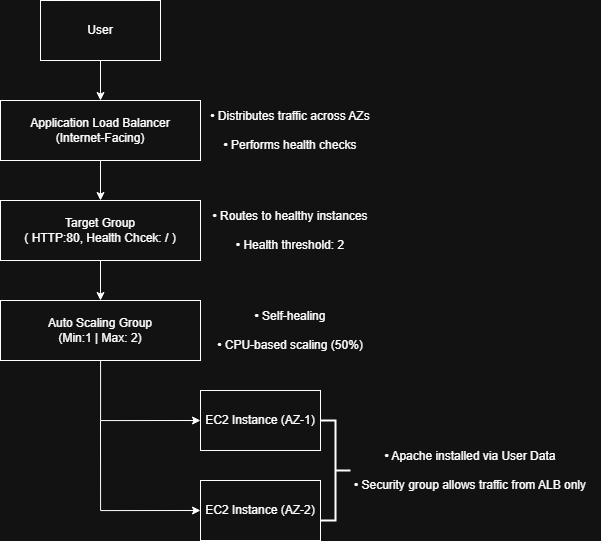

The diagram above was exported from draw.io. Its source (the exported page's mxGraphModel, read from the mxfile embedded in the PNG):
<mxGraphModel dx="791" dy="865" grid="1" gridSize="10" guides="1" tooltips="1" connect="1" arrows="1" fold="1" page="1" pageScale="1" pageWidth="850" pageHeight="1100" math="0" shadow="0">
  <root>
    <mxCell id="0" />
    <mxCell id="1" parent="0" />
    <mxCell id="Pxi4VIfpBvP33PU-Yx_z-6" edge="1" parent="1" source="Pxi4VIfpBvP33PU-Yx_z-1" style="edgeStyle=orthogonalEdgeStyle;rounded=0;orthogonalLoop=1;jettySize=auto;html=1;" target="Pxi4VIfpBvP33PU-Yx_z-2" value="">
      <mxGeometry relative="1" as="geometry" />
    </mxCell>
    <mxCell id="Pxi4VIfpBvP33PU-Yx_z-1" parent="1" style="rounded=0;whiteSpace=wrap;html=1;" value="User" vertex="1">
      <mxGeometry height="60" width="120" x="160" y="60" as="geometry" />
    </mxCell>
    <mxCell id="Pxi4VIfpBvP33PU-Yx_z-7" edge="1" parent="1" source="Pxi4VIfpBvP33PU-Yx_z-2" style="edgeStyle=orthogonalEdgeStyle;rounded=0;orthogonalLoop=1;jettySize=auto;html=1;" target="Pxi4VIfpBvP33PU-Yx_z-3" value="">
      <mxGeometry relative="1" as="geometry" />
    </mxCell>
    <mxCell id="Pxi4VIfpBvP33PU-Yx_z-2" parent="1" style="rounded=0;whiteSpace=wrap;html=1;" value="Application Load Balancer&lt;br&gt;(Internet-Facing)" vertex="1">
      <mxGeometry height="60" width="200" x="120" y="160" as="geometry" />
    </mxCell>
    <mxCell id="Pxi4VIfpBvP33PU-Yx_z-8" edge="1" parent="1" source="Pxi4VIfpBvP33PU-Yx_z-3" style="edgeStyle=orthogonalEdgeStyle;rounded=0;orthogonalLoop=1;jettySize=auto;html=1;" target="Pxi4VIfpBvP33PU-Yx_z-4" value="">
      <mxGeometry relative="1" as="geometry" />
    </mxCell>
    <mxCell id="Pxi4VIfpBvP33PU-Yx_z-3" parent="1" style="rounded=0;whiteSpace=wrap;html=1;" value="Target Group&lt;br&gt;( HTTP:80, Health Chcek: / )" vertex="1">
      <mxGeometry height="60" width="200" x="120" y="260" as="geometry" />
    </mxCell>
    <mxCell id="Pxi4VIfpBvP33PU-Yx_z-9" edge="1" parent="1" source="Pxi4VIfpBvP33PU-Yx_z-4" style="edgeStyle=orthogonalEdgeStyle;rounded=0;orthogonalLoop=1;jettySize=auto;html=1;" value="">
      <mxGeometry relative="1" as="geometry">
        <Array as="points">
          <mxPoint x="220" y="480" />
          <mxPoint x="220" y="480" />
        </Array>
        <mxPoint x="320" y="480" as="targetPoint" />
      </mxGeometry>
    </mxCell>
    <mxCell id="Pxi4VIfpBvP33PU-Yx_z-4" parent="1" style="rounded=0;whiteSpace=wrap;html=1;" value="Auto Scaling Group&lt;br&gt;(Min:1 | Max: 2)" vertex="1">
      <mxGeometry height="60" width="200" x="120" y="360" as="geometry" />
    </mxCell>
    <mxCell id="Pxi4VIfpBvP33PU-Yx_z-10" edge="1" parent="1" style="edgeStyle=orthogonalEdgeStyle;rounded=0;orthogonalLoop=1;jettySize=auto;html=1;entryX=0;entryY=0.5;entryDx=0;entryDy=0;" target="Pxi4VIfpBvP33PU-Yx_z-12" value="">
      <mxGeometry relative="1" as="geometry">
        <Array as="points">
          <mxPoint x="220" y="570" />
        </Array>
        <mxPoint x="220" y="480" as="sourcePoint" />
        <mxPoint x="320" y="540" as="targetPoint" />
      </mxGeometry>
    </mxCell>
    <mxCell id="Pxi4VIfpBvP33PU-Yx_z-11" parent="1" style="rounded=0;whiteSpace=wrap;html=1;" value="EC2 Instance (AZ-1)" vertex="1">
      <mxGeometry height="60" width="120" x="320" y="450" as="geometry" />
    </mxCell>
    <mxCell id="Pxi4VIfpBvP33PU-Yx_z-12" parent="1" style="rounded=0;whiteSpace=wrap;html=1;" value="EC2 Instance (AZ-2)" vertex="1">
      <mxGeometry height="60" width="120" x="320" y="540" as="geometry" />
    </mxCell>
    <mxCell id="Pxi4VIfpBvP33PU-Yx_z-13" parent="1" style="text;html=1;whiteSpace=wrap;strokeColor=none;fillColor=none;align=center;verticalAlign=middle;rounded=0;autosize=1;resizable=0;" value="&lt;div&gt;• Distributes traffic across AZs&lt;br data-start=&quot;779&quot; data-end=&quot;782&quot;&gt;&lt;br&gt;• Performs health checks&lt;/div&gt;" vertex="1">
      <mxGeometry height="60" width="180" x="320" y="160" as="geometry" />
    </mxCell>
    <mxCell id="Pxi4VIfpBvP33PU-Yx_z-14" parent="1" style="text;html=1;whiteSpace=wrap;strokeColor=none;fillColor=none;align=center;verticalAlign=middle;rounded=0;autosize=1;resizable=0;" value="• Routes to healthy instances&lt;br data-start=&quot;859&quot; data-end=&quot;862&quot;&gt;&lt;br/&gt;• Health threshold: 2" vertex="1">
      <mxGeometry height="60" width="180" x="320" y="260" as="geometry" />
    </mxCell>
    <mxCell id="Pxi4VIfpBvP33PU-Yx_z-15" parent="1" style="text;html=1;whiteSpace=wrap;strokeColor=none;fillColor=none;align=center;verticalAlign=middle;rounded=0;autosize=1;resizable=0;" value="• Self-healing&lt;br data-start=&quot;912&quot; data-end=&quot;915&quot;&gt;&lt;br/&gt;• CPU-based scaling (50%)" vertex="1">
      <mxGeometry height="60" width="170" x="325" y="360" as="geometry" />
    </mxCell>
    <mxCell id="Pxi4VIfpBvP33PU-Yx_z-16" parent="1" style="strokeWidth=2;html=1;shape=mxgraph.flowchart.annotation_2;align=left;labelPosition=right;pointerEvents=1;direction=west;" value="" vertex="1">
      <mxGeometry height="100" width="30" x="440" y="480" as="geometry" />
    </mxCell>
    <mxCell id="Pxi4VIfpBvP33PU-Yx_z-17" parent="1" style="text;html=1;whiteSpace=wrap;strokeColor=none;fillColor=none;align=center;verticalAlign=middle;rounded=0;autosize=1;resizable=0;" value="• Apache installed via User Data&lt;br data-start=&quot;987&quot; data-end=&quot;990&quot;&gt;&lt;br/&gt;• Security group allows traffic from ALB only" vertex="1">
      <mxGeometry height="60" width="260" x="460" y="500" as="geometry" />
    </mxCell>
  </root>
</mxGraphModel>